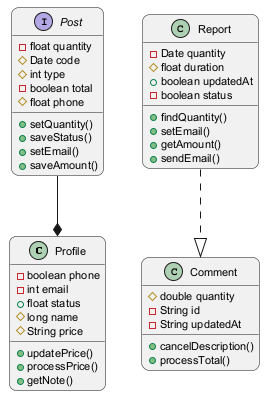

The diagram above was rendered by PlantUML. Its source (embedded in the PNG):
@startuml
skinparam backgroundColor #FFFFFF
skinparam roundCorner 15
skinparam defaultFontSize 11
class Profile {
  -boolean phone
  -int email
  +float status
  #long name
  #String price
  +updatePrice()
  +processPrice()
  +getNote()
}
interface Post {
  -float quantity
  #Date code
  #int type
  -boolean total
  #float phone
  +setQuantity()
  +saveStatus()
  +setEmail()
  +saveAmount()
}
class Report {
  -Date quantity
  #float duration
  +boolean updatedAt
  -boolean status
  +findQuantity()
  +setEmail()
  +getAmount()
  +sendEmail()
}
class Comment {
  #double quantity
  -String id
  -String updatedAt
  +cancelDescription()
  +processTotal()
}
Report ..|> Comment
Post --* Profile
@enduml